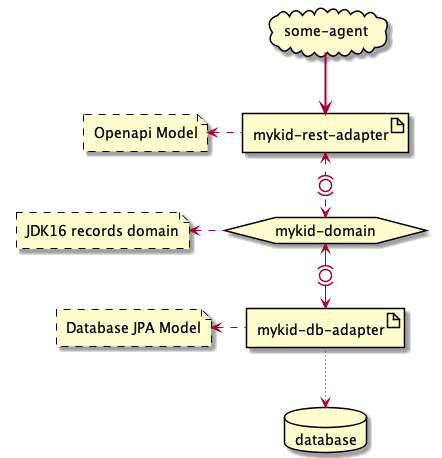

The diagram above was rendered by PlantUML. Its source (embedded in the PNG):
@startuml
cloud "some-agent" as agent
artifact "mykid-rest-adapter" as rest
hexagon "mykid-domain" as domain
artifact "mykid-db-adapter" as db
database database
file "Openapi Model" as openapimodel #line.dashed;
file "JDK16 records domain" as mykiddomain #line.dashed;
file "Database JPA Model" as dbmodel #line.dashed;
agent ==> rest

domain <-do(0)-> db
rest <.do(0).> domain
db ~~> database
rest .le.> openapimodel
domain .le.> mykiddomain
db .le.> dbmodel

@enduml